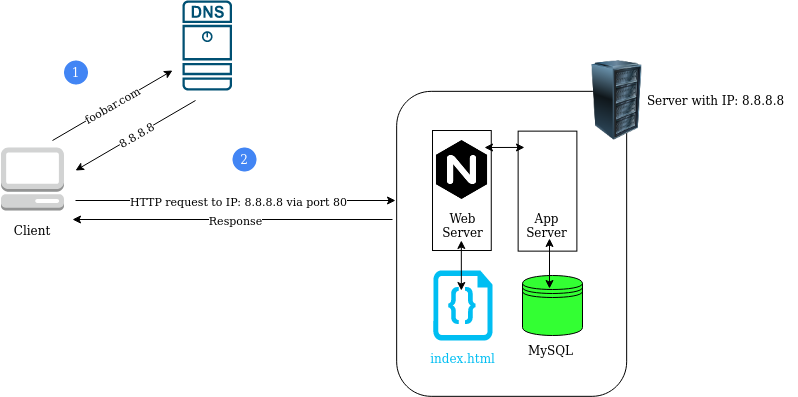

The diagram above was exported from draw.io. Its source (the exported page's mxGraphModel, read from the mxfile embedded in the PNG):
<mxGraphModel dx="1930" dy="804" grid="1" gridSize="10" guides="1" tooltips="1" connect="1" arrows="1" fold="1" page="1" pageScale="1" pageWidth="850" pageHeight="1100" math="0" shadow="0">
  <root>
    <mxCell id="0" />
    <mxCell id="1" parent="0" />
    <mxCell id="qRxenYwyMQL4TxT7sLMk-1" value="" style="rounded=1;whiteSpace=wrap;html=1;rotation=90;" vertex="1" parent="1">
      <mxGeometry x="176.67" y="218.33" width="305" height="230" as="geometry" />
    </mxCell>
    <mxCell id="qRxenYwyMQL4TxT7sLMk-2" value="" style="image;html=1;image=img/lib/clip_art/computers/Server_Rack_128x128.png" vertex="1" parent="1">
      <mxGeometry x="394.59" y="150" width="80" height="80" as="geometry" />
    </mxCell>
    <mxCell id="qRxenYwyMQL4TxT7sLMk-4" value="Server with IP: 8.8.8.8" style="text;html=1;strokeColor=none;fillColor=none;align=center;verticalAlign=middle;whiteSpace=wrap;rounded=0;" vertex="1" parent="1">
      <mxGeometry x="452.35" y="167.5" width="162.65" height="45" as="geometry" />
    </mxCell>
    <mxCell id="qRxenYwyMQL4TxT7sLMk-5" value="" style="rounded=0;whiteSpace=wrap;html=1;rotation=90;" vertex="1" parent="1">
      <mxGeometry x="219.38" y="250.63" width="120" height="58.75" as="geometry" />
    </mxCell>
    <mxCell id="qRxenYwyMQL4TxT7sLMk-6" value="&lt;div&gt;Web&lt;/div&gt;&lt;div&gt;Server&lt;br&gt;&lt;/div&gt;" style="text;html=1;strokeColor=none;fillColor=none;align=center;verticalAlign=middle;whiteSpace=wrap;rounded=0;" vertex="1" parent="1">
      <mxGeometry x="250.83" y="300" width="59.17" height="30" as="geometry" />
    </mxCell>
    <mxCell id="qRxenYwyMQL4TxT7sLMk-7" value="" style="shape=image;html=1;verticalAlign=top;verticalLabelPosition=bottom;labelBackgroundColor=#ffffff;imageAspect=0;aspect=fixed;image=https://cdn4.iconfinder.com/data/icons/logos-brands-5/24/nginx-128.png;" vertex="1" parent="1">
      <mxGeometry x="249.83" y="230" width="59" height="59" as="geometry" />
    </mxCell>
    <mxCell id="qRxenYwyMQL4TxT7sLMk-10" value="" style="verticalLabelPosition=bottom;html=1;verticalAlign=top;align=center;strokeColor=none;shape=mxgraph.azure.code_file;pointerEvents=1;fillColor=#00BEF2;" vertex="1" parent="1">
      <mxGeometry x="250.83" y="360" width="59.17" height="70" as="geometry" />
    </mxCell>
    <mxCell id="qRxenYwyMQL4TxT7sLMk-11" value="index.html" style="text;html=1;align=center;verticalAlign=middle;whiteSpace=wrap;rounded=0;fontColor=#00BEF2;" vertex="1" parent="1">
      <mxGeometry x="237.91000000000003" y="430" width="85.01" height="35" as="geometry" />
    </mxCell>
    <mxCell id="qRxenYwyMQL4TxT7sLMk-13" value="" style="shape=datastore;whiteSpace=wrap;html=1;fontColor=#33FF33;fillColor=#33FF33;" vertex="1" parent="1">
      <mxGeometry x="340" y="365" width="60" height="60" as="geometry" />
    </mxCell>
    <mxCell id="qRxenYwyMQL4TxT7sLMk-14" value="" style="rounded=0;whiteSpace=wrap;html=1;rotation=90;" vertex="1" parent="1">
      <mxGeometry x="305" y="251.25" width="120" height="58.75" as="geometry" />
    </mxCell>
    <mxCell id="qRxenYwyMQL4TxT7sLMk-15" value="&lt;div&gt;App&lt;br&gt;&lt;/div&gt;&lt;div&gt;Server&lt;br&gt;&lt;/div&gt;" style="text;html=1;strokeColor=none;fillColor=none;align=center;verticalAlign=middle;whiteSpace=wrap;rounded=0;" vertex="1" parent="1">
      <mxGeometry x="335.4200000000001" y="300" width="59.17" height="30" as="geometry" />
    </mxCell>
    <mxCell id="qRxenYwyMQL4TxT7sLMk-16" value="" style="outlineConnect=0;dashed=0;verticalLabelPosition=bottom;verticalAlign=top;align=center;html=1;shape=mxgraph.aws3.management_console;fillColor=#D2D3D3;gradientColor=none;fontColor=#00BEF2;" vertex="1" parent="1">
      <mxGeometry x="-181.5" y="237" width="63" height="63" as="geometry" />
    </mxCell>
    <mxCell id="qRxenYwyMQL4TxT7sLMk-17" value="" style="points=[[0.015,0.015,0],[0.985,0.015,0],[0.985,0.985,0],[0.015,0.985,0],[0.25,0,0],[0.5,0,0],[0.75,0,0],[1,0.25,0],[1,0.5,0],[1,0.75,0],[0.75,1,0],[0.5,1,0],[0.25,1,0],[0,0.75,0],[0,0.5,0],[0,0.25,0]];verticalLabelPosition=bottom;html=1;verticalAlign=top;aspect=fixed;align=center;pointerEvents=1;shape=mxgraph.cisco19.dns_server;fillColor=#005073;strokeColor=none;fontColor=#00BEF2;" vertex="1" parent="1">
      <mxGeometry y="90" width="49.5" height="90" as="geometry" />
    </mxCell>
    <mxCell id="qRxenYwyMQL4TxT7sLMk-18" value="Client" style="text;html=1;strokeColor=none;fillColor=none;align=center;verticalAlign=middle;whiteSpace=wrap;rounded=0;" vertex="1" parent="1">
      <mxGeometry x="-170" y="310" width="40" height="20" as="geometry" />
    </mxCell>
    <mxCell id="qRxenYwyMQL4TxT7sLMk-23" value="" style="endArrow=classic;html=1;fontColor=#000000;" edge="1" parent="1">
      <mxGeometry relative="1" as="geometry">
        <mxPoint x="-130" y="230" as="sourcePoint" />
        <mxPoint x="-10" y="160" as="targetPoint" />
      </mxGeometry>
    </mxCell>
    <mxCell id="qRxenYwyMQL4TxT7sLMk-24" value="foobar.com" style="edgeLabel;resizable=0;html=1;align=center;verticalAlign=middle;rotation=-30;" connectable="0" vertex="1" parent="qRxenYwyMQL4TxT7sLMk-23">
      <mxGeometry relative="1" as="geometry" />
    </mxCell>
    <mxCell id="qRxenYwyMQL4TxT7sLMk-27" value="" style="endArrow=classic;html=1;fontColor=#000000;" edge="1" parent="1">
      <mxGeometry relative="1" as="geometry">
        <mxPoint x="13" y="190" as="sourcePoint" />
        <mxPoint x="-107" y="260" as="targetPoint" />
      </mxGeometry>
    </mxCell>
    <mxCell id="qRxenYwyMQL4TxT7sLMk-28" value="8.8.8.8" style="edgeLabel;resizable=0;html=1;align=center;verticalAlign=middle;rotation=-30;" connectable="0" vertex="1" parent="qRxenYwyMQL4TxT7sLMk-27">
      <mxGeometry relative="1" as="geometry" />
    </mxCell>
    <mxCell id="qRxenYwyMQL4TxT7sLMk-30" value="" style="endArrow=classic;html=1;fontColor=#33FF33;" edge="1" parent="1">
      <mxGeometry relative="1" as="geometry">
        <mxPoint x="-107" y="290" as="sourcePoint" />
        <mxPoint x="213" y="290" as="targetPoint" />
      </mxGeometry>
    </mxCell>
    <mxCell id="qRxenYwyMQL4TxT7sLMk-31" value="HTTP request to IP: 8.8.8.8 via port 80" style="edgeLabel;resizable=0;html=1;align=center;verticalAlign=middle;" connectable="0" vertex="1" parent="qRxenYwyMQL4TxT7sLMk-30">
      <mxGeometry relative="1" as="geometry">
        <mxPoint x="2" as="offset" />
      </mxGeometry>
    </mxCell>
    <mxCell id="qRxenYwyMQL4TxT7sLMk-32" value="" style="endArrow=classic;html=1;fontColor=#33FF33;" edge="1" parent="1">
      <mxGeometry relative="1" as="geometry">
        <mxPoint x="210" y="309" as="sourcePoint" />
        <mxPoint x="-110" y="309" as="targetPoint" />
      </mxGeometry>
    </mxCell>
    <mxCell id="qRxenYwyMQL4TxT7sLMk-33" value="Response" style="edgeLabel;resizable=0;html=1;align=center;verticalAlign=middle;" connectable="0" vertex="1" parent="qRxenYwyMQL4TxT7sLMk-32">
      <mxGeometry relative="1" as="geometry">
        <mxPoint x="2" as="offset" />
      </mxGeometry>
    </mxCell>
    <mxCell id="qRxenYwyMQL4TxT7sLMk-34" value="" style="endArrow=classic;startArrow=classic;html=1;fontColor=#33FF33;entryX=0.136;entryY=0.926;entryDx=0;entryDy=0;entryPerimeter=0;" edge="1" parent="1">
      <mxGeometry width="50" height="50" relative="1" as="geometry">
        <mxPoint x="302" y="237" as="sourcePoint" />
        <mxPoint x="341.97249999999985" y="236.94500000000016" as="targetPoint" />
      </mxGeometry>
    </mxCell>
    <mxCell id="qRxenYwyMQL4TxT7sLMk-35" value="" style="endArrow=classic;startArrow=classic;html=1;fontColor=#33FF33;entryX=0.136;entryY=0.926;entryDx=0;entryDy=0;entryPerimeter=0;exitX=0.35;exitY=0.25;exitDx=0;exitDy=0;exitPerimeter=0;" edge="1" parent="1">
      <mxGeometry width="50" height="50" relative="1" as="geometry">
        <mxPoint x="367" y="378" as="sourcePoint" />
        <mxPoint x="367.0024999999998" y="327.9950000000002" as="targetPoint" />
      </mxGeometry>
    </mxCell>
    <mxCell id="qRxenYwyMQL4TxT7sLMk-36" value="" style="endArrow=classic;startArrow=classic;html=1;fontColor=#33FF33;entryX=0.136;entryY=0.926;entryDx=0;entryDy=0;entryPerimeter=0;exitX=0.35;exitY=0.25;exitDx=0;exitDy=0;exitPerimeter=0;" edge="1" parent="1">
      <mxGeometry width="50" height="50" relative="1" as="geometry">
        <mxPoint x="278.83" y="380" as="sourcePoint" />
        <mxPoint x="278.8324999999996" y="329.9950000000001" as="targetPoint" />
      </mxGeometry>
    </mxCell>
    <mxCell id="qRxenYwyMQL4TxT7sLMk-37" value="MySQL" style="text;html=1;strokeColor=none;fillColor=none;align=center;verticalAlign=middle;whiteSpace=wrap;rounded=0;" vertex="1" parent="1">
      <mxGeometry x="339.38000000000005" y="425" width="59.17" height="30" as="geometry" />
    </mxCell>
    <mxCell id="qRxenYwyMQL4TxT7sLMk-46" value="1" style="shape=ellipse;fontSize=12;strokeColor=none;fillColor=#4285F4;fontColor=#ffffff;align=center;verticalAlign=middle;" vertex="1" parent="1">
      <mxGeometry x="-118.5" y="150" width="24" height="24" as="geometry" />
    </mxCell>
    <mxCell id="qRxenYwyMQL4TxT7sLMk-54" value="2" style="shape=ellipse;fontSize=12;strokeColor=none;fillColor=#4285F4;fontColor=#ffffff;align=center;verticalAlign=middle;" vertex="1" parent="1">
      <mxGeometry x="50" y="237" width="24" height="24" as="geometry" />
    </mxCell>
  </root>
</mxGraphModel>